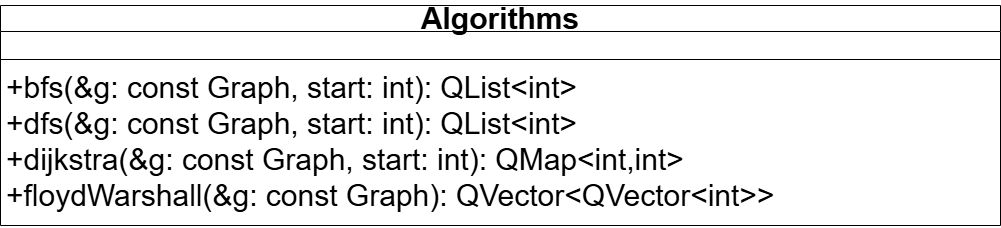

The diagram above was exported from draw.io. Its source (the exported page's mxGraphModel, read from the mxfile embedded in the PNG):
<mxGraphModel dx="1030" dy="562" grid="1" gridSize="10" guides="1" tooltips="1" connect="1" arrows="1" fold="1" page="1" pageScale="1" pageWidth="827" pageHeight="1169" background="#ffffff" math="0" shadow="0">
  <root>
    <mxCell id="0" />
    <mxCell id="1" parent="0" />
    <mxCell id="xGuDaPil0acDFu9YzE71-1" parent="1" style="swimlane;fontStyle=1;align=center;verticalAlign=middle;childLayout=stackLayout;horizontal=1;startSize=26;horizontalStack=0;resizeParent=1;resizeParentMax=0;resizeLast=0;collapsible=1;marginBottom=0;whiteSpace=wrap;fontSize=30;labelBackgroundColor=none;fontColor=default;" value="Algorithms" vertex="1">
      <mxGeometry height="220" width="1000" y="10" as="geometry" />
    </mxCell>
    <mxCell id="xGuDaPil0acDFu9YzE71-2" parent="xGuDaPil0acDFu9YzE71-1" style="text;strokeColor=none;fillColor=none;align=left;verticalAlign=top;spacingLeft=4;spacingRight=4;overflow=hidden;rotatable=0;points=[[0,0.5],[1,0.5]];portConstraint=eastwest;whiteSpace=wrap;fontSize=30;" value="&#10;" vertex="1">
      <mxGeometry height="24" width="1000" y="26" as="geometry" />
    </mxCell>
    <mxCell id="xGuDaPil0acDFu9YzE71-3" parent="xGuDaPil0acDFu9YzE71-1" style="line;strokeWidth=1;fillColor=none;align=left;verticalAlign=middle;spacingTop=-1;spacingLeft=3;spacingRight=3;rotatable=0;labelPosition=right;points=[];portConstraint=eastwest;strokeColor=inherit;" value="" vertex="1">
      <mxGeometry height="8" width="1000" y="50" as="geometry" />
    </mxCell>
    <mxCell id="xGuDaPil0acDFu9YzE71-4" parent="xGuDaPil0acDFu9YzE71-1" style="text;strokeColor=none;fillColor=none;align=left;verticalAlign=top;spacingLeft=4;spacingRight=4;overflow=hidden;rotatable=0;points=[[0,0.5],[1,0.5]];portConstraint=eastwest;whiteSpace=wrap;fontSize=30;fontColor=default;" value="+bfs(&amp;g: const Graph, start: int): QList&lt;int&gt; &#10;+dfs(&amp;g: const Graph, start: int): QList&lt;int&gt; &#10;+dijkstra(&amp;g: const Graph, start: int): QMap&lt;int,int&gt; &#10;+floydWarshall(&amp;g: const Graph): QVector&lt;QVector&lt;int&gt;&gt; " vertex="1">
      <mxGeometry height="162" width="1000" y="58" as="geometry" />
    </mxCell>
  </root>
</mxGraphModel>